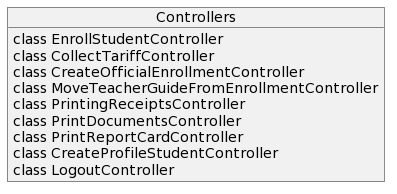

The diagram above was rendered by PlantUML. Its source (embedded in the PNG):
@startuml
hide circle
hide empty methods

Views ..> Models
Controllers ..> Models
Views ..> Controllers

package Models
{
    Management ..> Accounting
    Management ..> Secretary
    Secretary ..> Academy
    Accounting ..> Academy
}


newpage
object Views{
    class CollectTariffView
    class EnrollStudentView
    class ViewNotesOnlineView

    class GradeView
    class GradesView
    class SubjectView
    class SubjectsView
    class TariffView
    class FinishTariffView
    class EnrollmentView
    class EnrollmentsView
    class EvangelizedStudentsView

    class StudentProfileView
    class StudentProfilesView
    class TeacherView
    class PrincipalView
    class DeputyPrincipalView
    class SecretaryView
    class CashierView
    class AdministratorView
    class PastorView

    class View
    class LoginView
}


newpage
object Controllers{
    class EnrollStudentController
    class CollectTariffController
    class CreateOfficialEnrollmentController
    class MoveTeacherGuideFromEnrollmentController
    class PrintingReceiptsController
    class PrintDocumentsController
    class PrintReportCardController
    class CreateProfileStudentController
    class LogoutController
}


newpage
package Models
{

object Other{
    class StudentEntity <<Model>>
    'class Models.SessionEntity <<Model>>
    'class Models.AdministratorEntity <<Model>>
}

object Academy{
    class NoteEntity
    class StudentEntity
    class TeacherEntity
    class SubjectEntity
    class EnrollmentEntity
    class SubjectEntities
    class StudentEntities
    class TeacherEntities
}

object Secretary{
    class GradeEntity
    class ReportEntity
    class StudentEntity
    class TeacherEntity
    class SecretaryEntity
    class EnrollmentEntity

    class GradeEntities
    class StudentEntities
    class TeacherEntities
}

object Management{
    class PastorEntity
    class ReportEntity
    class CalendarEntity
    class PrincipalEntity
    class DeputyPrincipalEntity
}
    
object Accounting{
    class ReportEntity
    class StudentEntity
    class CashierEntity
    class TariffEntities
    class StudentEntities
    class TransactionEntity
    class AccountingBoxEntity
}

    Management ..> Accounting
    Management ..> Secretary
    Secretary ..> Academy
    Accounting ..> Academy
}
@enduml